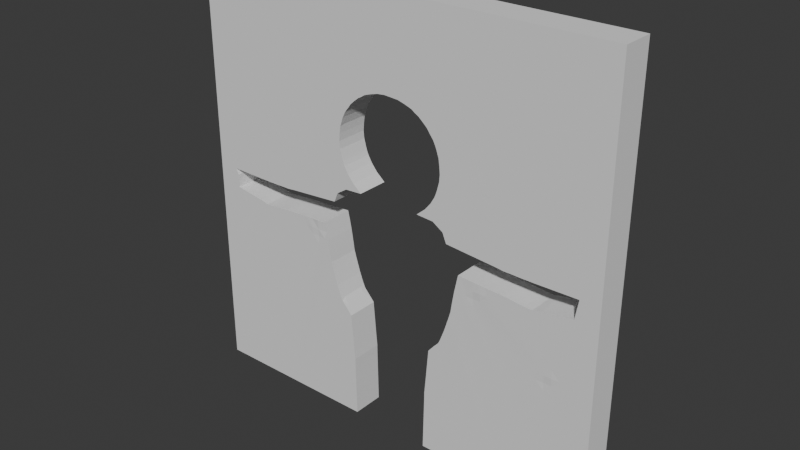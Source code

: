 # Source: Wall1.blend  (saved by Blender 5.0.119; exported with 4.5.12 LTS)
import bpy
from mathutils import Matrix  # noqa: F401  (used for matrix-valued properties, if any)

bpy.ops.wm.read_factory_settings(use_empty=True)
scene = bpy.context.scene
scene.name = 'Scene'

# ---- collections
col_collection = bpy.data.collections.new('Collection'); scene.collection.children.link(col_collection)

# ---- world
world_world = bpy.data.worlds.new('World'); scene.world = world_world
world_world.use_nodes = True; world_world.node_tree.nodes.clear()
_N = world_world.node_tree.nodes; _L = world_world.node_tree.links
n0 = _N.new('ShaderNodeOutputWorld'); n0.name = 'World Output'; n0.location = (200, 100)
n1 = _N.new('ShaderNodeBackground'); n1.name = 'Background'; n1.location = (-200, 100)
n1.inputs[0].default_value = (0.05088, 0.05088, 0.05088, 1.0)
_L.new(n1.outputs[0], n0.inputs[0])
n0.is_active_output = True
world_world.color = (0.05088, 0.05088, 0.05088)
world_world.sun_shadow_jitter_overblur = 0.0

# ---- meshes
me_plane = bpy.data.meshes.new('Plane')
me_plane.from_pydata([(-1.0, -4.012e-05, -0.15), (-1.0, -1.407e-05, -0.04924), (-1.0, 0.0512, -0.15), (-0.8855, -3.22e-05, -0.1104), (-0.9549, 0.06237, -0.15), (-0.9202, 0.04501, -0.1501), (-0.9202, 0.07973, -0.1501), (-0.9549, 0.1318, -0.15), (-0.9202, 0.1145, -0.1501), (-0.9202, 0.1492, -0.1501), (-0.8855, 0.06237, -0.1501), (-0.8855, 0.1145, -0.1501), (-0.8855, 0.1492, -0.1502), (-0.8508, 0.1318, -0.1502), (-1.0, 0.1721, -0.15), (-0.9376, 0.2534, -0.15), (-0.9202, 0.2013, -0.15), (-0.8855, 0.1839, -0.1502), (-0.8855, 0.2186, -0.1501), (-0.8508, 0.1839, -0.1502), (-0.8508, 0.2186, -0.1503), (-0.8855, 0.2707, -0.15), (-0.8508, 0.2534, -0.1502), (-0.8508, 0.2881, -0.1501), (-0.8855, 0.3402, -0.15), (-0.8508, 0.3402, -0.15), (-0.6014, -0.0001366, -0.15), (-0.7553, -1.874e-05, -0.05828), (-0.816, 0.1665, -0.1502), (-0.6424, 0.1665, -0.1502), (-0.6077, 0.08841, -0.1501), (-0.573, 0.06237, -0.15), (-0.6077, 0.2186, -0.1502), (-0.573, 0.1318, -0.1501), (-0.7406, 0.2289, -0.1503), (-0.816, 0.2534, -0.1503), (-0.7987, 0.236, -0.1503), (-0.7813, 0.2881, -0.1504), (-0.7466, 0.2881, -0.1503), (-0.816, 0.3228, -0.1502), (-0.816, 0.3575, -0.1501), (-0.7987, 0.3054, -0.1503), (-0.7813, 0.3749, -0.1502), (-0.816, 0.4096, -0.15), (-0.7813, 0.427, -0.1501), (-0.7466, 0.3228, -0.1504), (-0.7466, 0.3575, -0.1504), (-0.7119, 0.3575, -0.1504), (-0.7119, 0.3923, -0.1505), (-0.7292, 0.4096, -0.1504), (-0.6945, 0.3163, -0.1504), (-0.6424, 0.3271, -0.1504), (-0.573, 0.2099, -0.1502), (-0.6771, 0.3923, -0.1505), (-0.6771, 0.427, -0.1505), (-0.6313, 0.4172, -0.1504), (-1.0, 0.9453, -0.15), (-0.9083, 1.022, -0.15), (-0.8927, 0.9945, -0.15), (-0.8334, 0.4443, -0.15), (-0.7813, 0.4617, -0.15), (-0.79, 0.5442, -0.15), (-0.7379, 0.453, -0.1503), (-0.7466, 0.4964, -0.1501), (-0.7639, 0.5138, -0.15), (-0.7466, 0.5832, -0.15), (-0.7639, 0.6266, -0.15), (-0.8927, 0.932, -0.15), (-0.7119, 0.6266, -0.15), (-0.7292, 0.7048, -0.15), (-0.6771, 0.4617, -0.1506), (-0.6771, 0.4964, -0.1505), (-0.6424, 0.4617, -0.1505), (-0.6424, 0.4964, -0.1506), (-0.6945, 0.5138, -0.1503), (-0.6424, 0.5312, -0.1505), (-0.6424, 0.5659, -0.1504), (-0.6077, 0.4964, -0.1505), (-0.6077, 0.5312, -0.1506), (-0.6077, 0.5659, -0.1506), (-0.5718, 0.5277, -0.1505), (-0.573, 0.5659, -0.1505), (-0.6945, 0.5832, -0.1501), (-0.6411, 0.6175, -0.1502), (-0.6771, 0.67, -0.15), (-0.6771, 0.7221, -0.15), (-0.6598, 0.6614, -0.1501), (-0.6077, 0.6006, -0.1506), (-0.6077, 0.6353, -0.1503), (-0.573, 0.6006, -0.1506), (-0.573, 0.6353, -0.1507), (-0.6077, 0.67, -0.1502), (-0.6077, 0.7221, -0.1502), (-0.573, 0.67, -0.1504), (-0.5696, 0.7206, -0.1502), (-0.6728, 0.8176, -0.15), (-0.7466, 0.9084, -0.1216), (-0.7118, 0.901, -0.15), (-0.7456, 0.9082, -0.15), (-0.7119, 0.901, -1.312e-06), (-0.6424, 0.7916, -0.15), (-0.625, 0.7569, -0.1501), (-0.573, 0.7916, -0.1502), (-0.6077, 0.8263, -0.15), (-0.5735, 0.9128, -0.15), (-0.6772, 0.9027, -0.15), (-0.6422, 0.9062, -0.15), (-0.6424, 0.9061, -0.07564), (-0.6053, 0.9099, -0.15), (-0.6077, 0.9096, -0.07564), (-0.573, 0.9128, -0.06131), (-0.1925, -0.0001374, -0.15), (-0.5382, 0.06237, -0.15), (-0.5035, 0.1231, -0.15), (-0.5382, 0.1145, -0.15), (-0.5382, 0.1665, -0.15), (-0.5382, 0.2186, -0.1501), (-0.5035, 0.1839, -0.15), (-0.5035, 0.2186, -0.15), (-0.5382, 0.2534, -0.1502), (-0.5382, 0.3271, -0.1502), (-0.5035, 0.2534, -0.15), (-0.5035, 0.2881, -0.1501), (-0.4688, 0.2013, -0.15), (-0.4688, 0.2534, -0.15), (-0.4688, 0.2881, -0.15), (-0.4341, 0.2968, -0.15), (-0.5035, 0.3402, -0.1502), (-0.5035, 0.3923, -0.1503), (-0.5035, 0.4574, -0.1503), (-0.4688, 0.3402, -0.15), (-0.4341, 0.3575, -0.15), (-0.4688, 0.3923, -0.1501), (-0.4688, 0.427, -0.1502), (-0.4341, 0.3923, -0.15), (-0.4341, 0.427, -0.15), (-0.3993, 0.4009, -0.15), (-0.197, 0.2191, -0.15), (-0.1927, -1.766e-06, -1.27e-06), (-0.1976, 0.2535, -0.15), (-0.1978, 0.288, -0.15), (-0.207, 0.3903, -0.15), (-0.217, 0.5096, -1.311e-06), (-0.2013, 0.3247, -0.15), (-0.2013, 0.324, -0.08871), (-0.5382, 0.5659, -0.1505), (-0.4688, 0.4791, -0.1503), (-0.4341, 0.4617, -0.15), (-0.4341, 0.4964, -0.1501), (-0.4688, 0.5572, -0.1504), (-0.4341, 0.5485, -0.1503), (-0.5382, 0.6006, -0.1504), (-0.5382, 0.6353, -0.1506), (-0.5035, 0.6353, -0.1505), (-0.5382, 0.67, -0.1507), (-0.5382, 0.7048, -0.1507), (-0.5035, 0.67, -0.1505), (-0.5035, 0.7048, -0.1507), (-0.4861, 0.618, -0.1505), (-0.4341, 0.618, -0.1504), (-0.4688, 0.67, -0.1505), (-0.4688, 0.7048, -0.1505), (-0.4341, 0.67, -0.1504), (-0.4341, 0.7048, -0.1505), (-0.3993, 0.4617, -0.15), (-0.3993, 0.4964, -0.15), (-0.3646, 0.4791, -0.15), (-0.3993, 0.5312, -0.15), (-0.3993, 0.5659, -0.1501), (-0.3646, 0.5312, -0.15), (-0.3646, 0.5659, -0.15), (-0.3299, 0.5746, -0.15), (-0.3993, 0.6006, -0.1502), (-0.3993, 0.6353, -0.1503), (-0.3646, 0.6006, -0.15), (-0.3646, 0.6353, -0.15), (-0.3993, 0.67, -0.1504), (-0.3993, 0.7048, -0.1504), (-0.3646, 0.67, -0.1501), (-0.3646, 0.7048, -0.1502), (-0.3299, 0.6353, -0.15), (-0.2823, 0.6028, -0.15), (-0.2954, 0.6379, -0.15), (-0.2828, 0.6043, -0.1104), (-0.2945, 0.635, -0.1191), (-0.3299, 0.67, -0.15), (-0.3166, 0.7063, -0.1499), (-0.3053, 0.6694, -0.15), (-0.317, 0.7075, -0.01195), (-0.5382, 0.7395, -0.1503), (-0.5382, 0.7742, -0.1502), (-0.5035, 0.7395, -0.1507), (-0.5035, 0.7742, -0.1504), (-0.5382, 0.8263, -0.1501), (-0.5035, 0.8089, -0.1502), (-0.5035, 0.8437, -0.1501), (-0.4688, 0.7395, -0.1507), (-0.4688, 0.7742, -0.1508), (-0.4341, 0.7395, -0.1505), (-0.4341, 0.7742, -0.1507), (-0.4688, 0.8089, -0.1505), (-0.4688, 0.8437, -0.1503), (-0.4341, 0.8089, -0.1508), (-0.4341, 0.8437, -0.1507), (-0.5401, 0.9144, -0.15), (-0.4941, 0.917, -0.15), (-0.5382, 0.9145, -0.09301), (-0.5035, 0.9165, -0.1277), (-0.5035, 0.9164, -0.09301), (-0.4688, 0.8784, -0.1501), (-0.4694, 0.9184, -0.15), (-0.434, 0.8784, -0.1494), (-0.4347, 0.9203, -0.1502), (-0.4514, 0.9193, -0.1277), (-0.4688, 0.9181, -0.07564), (-0.4341, 0.92, -0.07564), (-0.3993, 0.7395, -0.1505), (-0.3993, 0.7742, -0.1505), (-0.3646, 0.7395, -0.1503), (-0.3646, 0.7742, -0.1504), (-0.3993, 0.8089, -0.1505), (-0.3994, 0.8437, -0.1518), (-0.3646, 0.8089, -0.1505), (-0.3646, 0.8437, -0.1505), (-0.3267, 0.7417, -0.15), (-0.3316, 0.7755, -0.1502), (-0.3262, 0.7392, -0.1266), (-0.3315, 0.7742, -0.1277), (-0.3316, 0.7743, -0.01689), (-0.337, 0.809, -0.1503), (-0.3429, 0.8441, -0.1504), (-0.3429, 0.8438, -0.0616), (-0.3993, 0.8784, -0.1509), (-0.4001, 0.9221, -0.1505), (-0.3501, 0.8782, -0.1508), (-0.3606, 0.9243, -0.151), (-0.3993, 0.922, -0.1104), (-0.3504, 0.88, -0.1277), (-0.3503, 0.8799, -0.09301), (-0.3604, 0.9242, -0.1277), (-0.3597, 0.924, -0.09296), (-0.3471, 0.8636, -0.1505), (-0.347, 0.8628, -0.06388), (-0.2276, 0.5223, -0.15), (-0.217, 0.5096, -0.15), (-0.2673, 0.5674, -0.15), (-0.255, 0.5555, -0.1277), (-0.2727, 0.577, -0.1277), (-0.2727, 0.577, -0.03223), (-0.2773, 0.5894, -0.15), (-1.0, -1.766e-06, -1.192e-06), (-1.0, 0.08122, -1.655e-05), (-0.9292, -1.777e-06, -1.294e-06), (-0.9376, 0.04501, -4.685e-05), (-0.9549, 0.07973, -3.469e-05), (-0.9202, 0.07973, -0.0001224), (-0.9549, 0.1318, 2.08e-05), (-0.9202, 0.1145, -0.0001336), (-0.9202, 0.1492, -7.284e-05), (-0.8594, 0.1231, -0.0001437), (-0.8855, 0.1145, -0.0001336), (-0.8855, 0.1492, -0.0001863), (-1.0, 0.1788, -1.317e-06), (-0.9549, 0.1839, -1.311e-06), (-0.9376, 0.2447, -1.311e-06), (-0.9202, 0.2013, 1.526e-05), (-0.8855, 0.1839, -0.0001647), (-0.8855, 0.2186, -5.496e-05), (-0.8508, 0.1839, -0.0002391), (-0.8508, 0.2186, -0.0002465), (-0.8855, 0.2707, 9.656e-06), (-0.8508, 0.2534, -0.0001961), (-0.8508, 0.2881, -6.604e-05), (-0.8681, 0.3749, -1.311e-06), (-0.8508, 0.3402, 4.053e-06), (-0.7574, 0.2555, -0.0002969), (-0.5848, -2.605e-06, -4.253e-06), (-0.5903, 0.05369, -5.049e-05), (-0.573, 0.07973, -4.768e-05), (-0.6077, 0.1318, -0.0001539), (-0.573, 0.1145, -0.0001097), (-0.573, 0.1492, -0.0002054), (-0.7987, 0.236, -0.0002743), (-0.816, 0.2534, -0.000303), (-0.7987, 0.3054, -0.0003126), (-0.7813, 0.2881, -0.0003558), (-0.6326, 0.3889, -0.0004514), (-0.816, 0.3228, -0.000178), (-0.816, 0.3575, -7.725e-05), (-0.7813, 0.3749, -0.0002306), (-0.816, 0.4096, -1.55e-06), (-0.7813, 0.427, -8.833e-05), (-0.7466, 0.3228, -0.0004085), (-0.7466, 0.3575, -0.0004245), (-0.6858, 0.3662, -0.000425), (-0.7119, 0.3575, -0.000415), (-0.7292, 0.4096, -0.0004216), (-0.7379, 0.453, -0.0002664), (-0.7119, 0.3923, -0.0004723), (-0.573, 0.1839, -0.0002143), (-0.573, 0.2186, -0.0002545), (-0.573, 0.2534, -0.0002947), (-0.573, 0.2881, -0.0003349), (-0.6771, 0.427, -0.0005252), (-0.8927, 0.932, -1.311e-06), (-0.9083, 1.022, -1.311e-06), (-0.8927, 0.9945, -1.311e-06), (-0.816, 0.4877, -1.311e-06), (-0.7813, 0.4617, -1.991e-05), (-0.7639, 0.5138, 7.57e-06), (-0.7813, 0.5572, 5.722e-06), (-0.7466, 0.4964, -8.273e-05), (-0.6945, 0.5138, -0.0002809), (-0.7466, 0.6093, 2.98e-06), (-0.6945, 0.5485, -0.0001585), (-0.7032, 0.5919, -5.737e-05), (-0.7119, 0.6527, 4.53e-06), (-0.7075, 0.7395, -1.311e-06), (-0.6771, 0.4617, -0.0005369), (-0.6771, 0.4964, -0.0004604), (-0.6424, 0.4617, -0.0005357), (-0.6424, 0.4964, -0.0005794), (-0.6424, 0.5312, -0.0005151), (-0.6424, 0.5659, -0.0003468), (-0.6077, 0.4964, -0.0005759), (-0.5059, 0.5317, -0.0006165), (-0.6077, 0.5312, -0.0006671), (-0.6077, 0.5659, -0.0006183), (-0.5556, 0.5485, -0.0006366), (-0.573, 0.5659, -0.0006566), (-0.6598, 0.6353, -0.0001204), (-0.6424, 0.6006, -0.0002342), (-0.6771, 0.67, -3.386e-05), (-0.6771, 0.7221, 1.669e-06), (-0.6164, 0.7265, -0.0001299), (-0.6077, 0.6006, -0.0004919), (-0.6077, 0.6353, -0.0002688), (-0.573, 0.6006, -0.0007159), (-0.573, 0.6353, -0.0006247), (-0.6077, 0.67, -0.0001798), (-0.573, 0.67, -0.0003757), (-0.573, 0.7048, -0.0002419), (-0.7459, 0.9083, -1.325e-06), (-0.6424, 0.7569, -2.342e-05), (-0.624, 0.9079, 3.235e-06), (-0.573, 0.7395, -0.0001917), (-0.573, 0.7916, -0.0001546), (-0.6077, 0.8263, -2.813e-05), (-0.6772, 0.9027, -1.313e-06), (-0.609, 0.9094, 2.299e-05), (-0.5745, 0.9126, -1.887e-05), (-0.5551, -1.76e-06, -7.002e-06), (-0.5382, 0.07973, -1.311e-06), (-0.1971, 0.2188, -1.332e-06), (-0.5382, 0.1145, 5.317e-05), (-0.5382, 0.1492, -2.265e-05), (-0.5035, 0.1145, -1.311e-06), (-0.5035, 0.1492, -1.311e-06), (-0.5382, 0.1839, -0.000108), (-0.5382, 0.2186, -0.0001712), (-0.5035, 0.1839, -1.311e-06), (-0.5035, 0.2186, 5.209e-05), (-0.5382, 0.2534, -0.0003405), (-0.5382, 0.2881, -0.0004312), (-0.5035, 0.2534, 0.000106), (-0.5035, 0.2881, -6.092e-05), (-0.4688, 0.2013, -1.311e-06), (-0.4688, 0.2534, -1.311e-06), (-0.4688, 0.2881, -1.311e-06), (-0.4341, 0.3315, -1.311e-06), (-0.5382, 0.3228, -0.0003755), (-0.5382, 0.3575, -0.0004157), (-0.5035, 0.3228, -0.0002325), (-0.5035, 0.3575, -0.0003619), (-0.5382, 0.3923, -0.000456), (-0.5382, 0.427, -0.000496), (-0.5035, 0.3923, -0.0005018), (-0.5035, 0.427, -0.0005991), (-0.4688, 0.3228, 5.102e-05), (-0.4688, 0.3575, 3.827e-05), (-0.4688, 0.3923, 2.515e-05), (-0.4688, 0.427, -0.0001935), (-0.4341, 0.3923, -1.311e-06), (-0.4341, 0.427, 5.007e-05), (-0.3993, 0.4357, -1.311e-06), (-0.1977, 0.2531, -1.305e-06), (-0.198, 0.2882, -1.357e-06), (-0.2013, 0.3227, -1.339e-06), (-0.2069, 0.3891, -1.36e-06), (-0.5035, 0.4617, -0.0005363), (-0.4691, 0.4986, -0.0005665), (-0.5035, 0.5832, -0.0006769), (-0.4688, 0.4617, -0.0004244), (-0.4341, 0.4617, 3.636e-05), (-0.4341, 0.4964, 3.97e-05), (-0.4688, 0.5311, -0.0007317), (-0.4688, 0.5659, -0.0007672), (-0.4341, 0.5312, -6.342e-05), (-0.4341, 0.5659, -0.0003933), (-0.5382, 0.6006, -0.000697), (-0.5382, 0.6353, -0.0007806), (-0.5035, 0.6353, -0.0007373), (-0.5382, 0.67, -0.0007384), (-0.5382, 0.7048, -0.000505), (-0.5035, 0.67, -0.0008454), (-0.5035, 0.7048, -0.0008408), (-0.4688, 0.6006, -0.0006971), (-0.468, 0.6682, -0.0007818), (-0.4341, 0.6006, -0.0005718), (-0.4341, 0.6353, -0.0007091), (-0.4688, 0.7048, -0.0008178), (-0.4341, 0.67, -0.0009067), (-0.4341, 0.7048, -0.0009352), (-0.3993, 0.4964, -1.311e-06), (-0.3646, 0.5398, -1.311e-06), (-0.3993, 0.5312, 4.9e-05), (-0.3993, 0.5659, 3.421e-05), (-0.3993, 0.6006, -3.088e-05), (-0.3993, 0.6353, -8.833e-05), (-0.3646, 0.6006, -1.311e-06), (-0.3646, 0.6353, 4.792e-05), (-0.3993, 0.67, -0.0002712), (-0.3993, 0.7048, -0.0005479), (-0.3646, 0.67, 3.219e-05), (-0.3646, 0.7048, -3.302e-05), (-0.2826, 0.6036, -1.317e-06), (-0.2946, 0.6352, -0.02356), (-0.2955, 0.6379, -2.752e-06), (-0.3057, 0.6701, -1.376e-06), (-0.3299, 0.67, -1.311e-06), (-0.3165, 0.7059, -1.431e-06), (-0.5382, 0.7395, -0.0002834), (-0.5382, 0.7742, -0.0001683), (-0.5035, 0.7395, -0.0006663), (-0.5035, 0.7742, -0.000375), (-0.5382, 0.8263, -9.686e-05), (-0.5035, 0.8089, -0.0001974), (-0.5035, 0.8437, -9.62e-05), (-0.4688, 0.7395, -0.0008941), (-0.4688, 0.7742, -0.0007585), (-0.4341, 0.7395, -0.0008583), (-0.4341, 0.7742, -0.0009589), (-0.4688, 0.8089, -0.0004482), (-0.4688, 0.8437, -0.0002718), (-0.4341, 0.8089, -0.0008467), (-0.4341, 0.8437, -0.0005375), (-0.5382, 0.9145, -0.05828), (-0.5382, 0.9143, -0.02356), (-0.5035, 0.9162, -0.05828), (-0.5395, 0.9141, -2.346e-06), (-0.4961, 0.9164, 6.151e-06), (-0.4688, 0.9179, -0.02356), (-0.4341, 0.9197, -0.02356), (-0.4688, 0.8784, -0.0001295), (-0.4693, 0.9178, -1.192e-05), (-0.434, 0.8784, 0.0007625), (-0.4347, 0.9195, -0.0001836), (-0.3993, 0.7395, -0.0007195), (-0.3993, 0.7742, -0.0008702), (-0.3646, 0.7569, -0.0002148), (-0.3993, 0.8089, -0.001082), (-0.3994, 0.8437, -0.002105), (-0.3646, 0.8089, -0.0004327), (-0.3646, 0.8437, -0.0007026), (-0.3263, 0.7392, -0.02356), (-0.3269, 0.7417, 0.0001076), (-0.3318, 0.7755, 3.576e-05), (-0.3373, 0.8098, -0.0001539), (-0.3431, 0.8441, -0.0003468), (-0.3951, 0.9218, -0.02892), (-0.3504, 0.8797, -0.02356), (-0.3592, 0.9238, -0.0582), (-0.3592, 0.9236, -0.02347), (-0.3993, 0.8784, -0.0007145), (-0.3997, 0.9212, 0.002191), (-0.3503, 0.8778, -0.002986), (-0.3592, 0.9234, -0.0004981), (-0.347, 0.8623, -0.01594), (-0.3469, 0.862, -0.0004563), (-0.2459, 0.5445, -0.01571), (-0.2727, 0.577, -0.02356), (-0.2453, 0.5438, -1.311e-06), (-0.2673, 0.5674, -1.311e-06), (-0.2761, 0.586, -1.311e-06), (-1.0, 2.0, -0.15), (-0.712, 1.019, -0.15), (-0.6771, 1.019, -0.15), (-0.6424, 1.019, -0.15), (-0.5381, 1.024, -0.15), (-0.6077, 1.02, -0.15), (-0.5728, 1.02, -0.15), (-0.2976, 1.043, -0.15), (-0.2976, 1.043, -1.311e-06), (-0.2789, 1.088, -0.15), (-0.2607, 1.329, -0.15), (-0.1484, 1.125, -0.15), (-0.2293, 1.12, -0.15), (-0.2178, 1.195, -0.15), (-0.218, 1.195, -0.1213), (-0.248, 1.26, -0.15), (-0.2364, 1.227, -0.15), (-0.2428, 1.243, -0.15), (-0.248, 1.261, -1.385e-06), (-0.2357, 1.225, -0.1222), (-0.2429, 1.244, -1.315e-06), (-0.1884, 1.159, -0.15), (-0.2041, 1.178, -0.15), (-0.1692, 1.143, -0.15), (-0.2043, 1.178, -1.315e-06), (-0.2579, 1.297, -0.15), (-0.2575, 1.295, -0.127), (-0.2606, 1.33, -0.1277), (-0.2606, 1.33, -0.01571), (-0.2579, 1.364, -0.15), (-0.2533, 1.397, -0.15), (-0.2578, 1.365, -0.1277), (-0.2578, 1.364, -0.01472), (-0.2528, 1.4, -0.1277), (-0.2426, 1.428, -0.15), (-0.2371, 1.442, -0.15), (-0.2255, 1.465, -0.15), (-0.2446, 1.422, -0.1277), (-0.2446, 1.422, -0.07564), (-0.2383, 1.439, -0.1277), (-0.2383, 1.439, -0.07564), (-0.222, 1.47, -0.1271), (-0.2078, 1.488, -0.15), (-0.2089, 1.487, -0.1257), (-0.1946, 1.506, -0.15), (-0.1772, 1.522, -0.15), (-0.1533, 1.542, -0.15), (-0.1949, 1.506, -0.1277), (-0.1949, 1.506, -0.02176), (-0.1706, 1.527, -0.1362), (-0.1574, 1.539, -0.1277), (-0.1574, 1.539, -0.07564), (-0.1367, 1.551, -0.15), (-0.1341, 1.553, -0.1277), (-0.1342, 1.553, -0.01821), (-1.0, 2.0, -1.311e-06), (-0.1192, 1.563, -0.15), (-0.08456, 1.575, -0.15), (-0.1173, 1.563, -0.1276), (-0.08673, 1.574, -0.1287), (-0.05168, 1.584, -0.15), (-0.01737, 1.588, -0.15), (-0.05242, 1.584, -0.1247), (1.0, 2.0, -0.15), (-0.7122, 1.019, -1.311e-06), (-0.6771, 1.019, -1.311e-06), (-0.6423, 1.019, -1.311e-06), (-0.6077, 1.02, -1.311e-06), (-0.5727, 1.02, -1.314e-06), (-0.5378, 1.024, -1.311e-06), (-0.2789, 1.088, -1.311e-06), (-0.2606, 1.33, -1.311e-06), (-0.2293, 1.12, -1.311e-06), (-0.1484, 1.125, -1.311e-06), (-0.218, 1.195, -0.02356), (-0.2178, 1.195, -1.311e-06), (-0.2357, 1.225, -0.02356), (-0.2364, 1.227, -1.311e-06), (-0.1884, 1.159, -1.314e-06), (-0.1693, 1.143, -1.312e-06), (-0.2575, 1.295, -0.02356), (-0.2579, 1.297, -1.311e-06), (-0.2528, 1.4, -0.02356), (-0.2579, 1.364, -1.311e-06), (-0.2533, 1.397, -1.311e-06), (-0.2446, 1.422, -0.02356), (-0.2383, 1.439, -0.02356), (-0.222, 1.47, -0.02356), (-0.2426, 1.428, -1.311e-06), (-0.2371, 1.442, -1.311e-06), (-0.2255, 1.465, -1.311e-06), (-0.2089, 1.487, -0.02356), (-0.2078, 1.488, -1.311e-06), (-0.1759, 1.523, -0.02356), (-0.1574, 1.539, -0.02356), (-0.1946, 1.506, -1.311e-06), (-0.1772, 1.522, -1.311e-06), (-0.1533, 1.542, -1.311e-06), (-0.135, 1.552, -1.311e-06), (-0.1173, 1.563, -0.02356), (-0.08681, 1.574, -0.02356), (-0.1192, 1.563, -1.311e-06), (-0.08456, 1.575, -1.311e-06), (-0.05244, 1.584, -0.02356), (-0.01738, 1.588, -1.314e-06), (-0.05168, 1.584, -1.311e-06), (0.1925, -0.0001353, -0.15), (0.197, 0.2186, -0.15), (0.1971, 0.2187, -1.277e-06), (0.1976, 0.2534, -0.15), (0.1978, 0.2882, -0.15), (0.198, 0.2882, -1.341e-06), (0.2012, 0.3233, -0.15), (0.2013, 0.3229, -1.327e-06), (0.2168, 0.5094, -0.15), (0.4574, -0.0001353, -0.15), (0.5295, 0.07105, -0.15), (0.5035, 0.1145, -0.15), (0.4775, 0.1926, -0.15), (0.5382, 0.1145, -0.15), (0.5382, 0.1665, -0.15), (0.3907, 0.4096, -0.15), (0.4341, 0.2968, -0.15), (0.4688, 0.2534, -0.15), (0.4688, 0.2881, -0.15), (0.5035, 0.1839, -0.15), (0.5035, 0.2186, -0.15), (0.5382, 0.2186, -0.1501), (0.5035, 0.2534, -0.15), (0.5035, 0.2881, -0.1501), (0.5382, 0.2534, -0.1502), (0.5382, 0.3271, -0.1502), (0.4341, 0.3575, -0.15), (0.4688, 0.3402, -0.15), (0.4341, 0.3923, -0.15), (0.4341, 0.427, -0.15), (0.4688, 0.3923, -0.1501), (0.4688, 0.427, -0.1502), (0.5035, 0.3402, -0.1502), (0.5035, 0.3923, -0.1503), (0.5035, 0.453, -0.1503), (0.2276, 0.5225, -0.15), (0.2672, 0.5675, -0.15), (0.217, 0.5096, -1.354e-06), (0.2461, 0.5448, -0.1277), (0.2726, 0.5768, -0.1278), (0.2727, 0.5769, -0.03228), (0.2773, 0.5896, -0.15), (0.3299, 0.5832, -0.15), (0.3472, 0.5138, -0.15), (0.3993, 0.4617, -0.15), (0.3993, 0.4964, -0.15), (0.3646, 0.5312, -0.15), (0.3646, 0.5659, -0.15), (0.3993, 0.5312, -0.15), (0.3993, 0.5659, -0.1501), (0.2825, 0.6038, -0.15), (0.2954, 0.638, -0.15), (0.3299, 0.6353, -0.15), (0.2828, 0.6043, -1.278e-06), (0.2945, 0.6351, -0.123), (0.3058, 0.671, -0.15), (0.3165, 0.7063, -0.1499), (0.3299, 0.67, -0.15), (0.3055, 0.6701, -0.1292), (0.317, 0.7075, -0.01178), (0.3646, 0.6006, -0.15), (0.3646, 0.6353, -0.15), (0.3993, 0.6006, -0.1502), (0.3993, 0.6353, -0.1503), (0.3646, 0.67, -0.1501), (0.3646, 0.7048, -0.1502), (0.3993, 0.67, -0.1504), (0.3958, 0.7452, -0.1505), (0.4341, 0.4617, -0.15), (0.4341, 0.4964, -0.1501), (0.4688, 0.4791, -0.1503), (0.4341, 0.5485, -0.1503), (0.4688, 0.5572, -0.1504), (0.5382, 0.5659, -0.1505), (0.4341, 0.618, -0.1504), (0.4688, 0.6353, -0.1504), (0.4341, 0.67, -0.1504), (0.4341, 0.7048, -0.1505), (0.4688, 0.67, -0.1505), (0.4688, 0.7048, -0.1505), (0.5035, 0.6006, -0.1505), (0.5035, 0.6353, -0.1505), (0.5382, 0.6006, -0.1504), (0.5382, 0.6353, -0.1506), (0.5035, 0.6701, -0.1516), (0.5035, 0.7048, -0.1509), (0.5382, 0.67, -0.1504), (0.5382, 0.7047, -0.1495), (0.3267, 0.7417, -0.15), (0.3316, 0.7755, -0.1502), (0.3262, 0.7392, -0.1266), (0.3315, 0.7742, -0.1277), (0.3316, 0.7743, -0.01691), (0.337, 0.809, -0.1503), (0.3429, 0.8437, -0.1504), (0.3646, 0.7395, -0.1503), (0.3646, 0.7742, -0.1504), (0.3993, 0.7742, -0.1504), (0.3655, 0.8465, -0.1505), (0.3993, 0.8089, -0.1505), (0.3993, 0.8437, -0.1507), (0.3468, 0.8623, -0.1505), (0.3471, 0.863, -0.05226), (0.35, 0.8781, -0.1506), (0.3594, 0.9236, -0.1505), (0.3993, 0.8784, -0.1507), (0.423, 0.9204, -0.1502), (0.3513, 0.8839, -0.04959), (0.4341, 0.7395, -0.1504), (0.4341, 0.7742, -0.1506), (0.4688, 0.7395, -0.1506), (0.4688, 0.7742, -0.1506), (0.4341, 0.8089, -0.1507), (0.4341, 0.8437, -0.1506), (0.4688, 0.8089, -0.1504), (0.4703, 0.8514, -0.1502), (0.5035, 0.7395, -0.1506), (0.5363, 0.7516, -0.1502), (0.5382, 0.7916, -0.1501), (0.5035, 0.8263, -0.1502), (0.5382, 0.861, -0.15), (0.4653, 0.9182, -0.15), (0.4578, 0.9184, -1.293e-06), (0.4915, 0.9168, -0.15), (0.5382, 0.9144, -0.15), (0.7086, -6.138e-05, -0.06696), (0.5947, -0.0001357, -0.15), (0.573, 0.09709, -0.15), (0.6077, 0.1275, -0.1501), (0.573, 0.1492, -0.1501), (0.6424, 0.1752, -0.1502), (0.6545, -0.0001184, -0.15), (0.777, -6.989e-05, -0.07564), (0.79, -7.857e-05, -0.15), (0.7943, 0.2186, -0.1503), (0.5806, 0.2198, -0.1502), (0.6424, 0.3271, -0.1504), (0.6109, 0.4183, -0.1504), (0.6771, 0.3662, -0.1504), (0.6771, 0.427, -0.1505), (0.7119, 0.3315, -0.1504), (0.7466, 0.3054, -0.1504), (0.7813, 0.3054, -0.1504), (0.7205, 0.4009, -0.1505), (0.7922, 0.427, -0.1503), (0.9267, -3.813e-05, -0.15), (0.8638, 0.1101, -0.1501), (0.8855, 0.1665, -0.1502), (0.9028, 0.09709, -0.1501), (0.9376, 0.09709, -0.1501), (0.9376, 0.1579, -0.1501), (1.0, -1.659e-05, -0.15), (1.0, 0.07973, -0.15), (1.0, 0.345, -0.08867), (1.0, 0.2759, -0.15), (0.8508, 0.2013, -0.1502), (0.8529, 0.2599, -0.1502), (0.9018, 0.3847, -0.1501), (0.9549, 0.3966, -0.15), (1.0, 0.3627, -0.15), (0.5295, 0.5398, -0.1504), (0.6077, 0.4964, -0.1505), (0.573, 0.5312, -0.1505), (0.573, 0.5659, -0.1504), (0.6077, 0.5312, -0.1505), (0.6077, 0.5659, -0.1506), (0.6424, 0.4617, -0.1505), (0.6424, 0.4964, -0.1505), (0.6771, 0.4617, -0.1505), (0.6902, 0.5051, -0.1504), (0.6424, 0.5312, -0.1505), (0.6424, 0.5659, -0.1504), (0.573, 0.6006, -0.1506), (0.573, 0.6353, -0.1506), (0.6077, 0.6006, -0.1505), (0.6077, 0.6353, -0.1503), (0.573, 0.67, -0.1503), (0.573, 0.7048, -0.1502), (0.6077, 0.67, -0.1502), (0.6424, 0.6006, -0.1503), (0.625, 0.6874, -0.1502), (0.7379, 0.4617, -0.1504), (0.727, 0.5529, -0.1503), (0.8117, 0.4964, -0.1503), (0.8315, 0.5613, -0.1501), (0.6728, 0.7091, -0.1501), (0.6554, 0.7612, -0.15), (0.7726, 0.644, -0.15), (0.7813, 0.6874, -0.15), (0.573, 0.7569, -0.1501), (0.5903, 0.7916, -0.15), (0.5732, 0.9129, -0.15), (0.6078, 0.9098, -0.15), (0.6774, 0.9029, -0.15), (0.6945, 0.7699, -0.15), (0.7118, 0.9012, -0.15), (0.7456, 0.9084, -0.15), (0.7119, 0.9012, -0.1267), (0.7466, 0.9085, -0.128), (0.8594, 0.5919, -0.15), (0.9202, 0.4964, -0.1501), (0.9376, 0.5138, -0.15), (0.8768, 0.618, -0.15), (1.0, 0.7028, -0.15), (1.0, 0.4958, -0.15), (1.0, 0.9276, -0.15), (0.9006, 0.9762, -0.15), (0.893, 0.9322, -0.15), (0.1927, -1.779e-06, -1.29e-06), (0.1977, 0.2534, -1.382e-06), (0.5933, -1.77e-06, -1.735e-06), (0.5035, 0.1231, -1.311e-06), (0.5556, 0.06237, -4.947e-06), (0.5382, 0.1145, 2.623e-05), (0.5382, 0.1665, -3.368e-05), (0.3993, 0.4009, -1.311e-06), (0.4688, 0.2013, -1.311e-06), (0.4341, 0.2968, -1.311e-06), (0.4688, 0.2534, -1.311e-06), (0.4688, 0.2881, 3.564e-05), (0.5035, 0.1839, -1.311e-06), (0.5035, 0.2186, 1.991e-05), (0.5382, 0.2186, -0.0001093), (0.5035, 0.2534, -3.481e-05), (0.5035, 0.2881, -0.0001056), (0.5382, 0.2534, -0.0001906), (0.5382, 0.3054, -0.0002203), (0.4341, 0.3575, -1.311e-06), (0.4688, 0.3402, 5.424e-06), (0.4341, 0.3923, 2.921e-05), (0.4341, 0.427, 1.466e-05), (0.4688, 0.3923, -0.0001161), (0.4688, 0.427, -0.000232), (0.5035, 0.3402, -0.000221), (0.5035, 0.3923, -0.0002867), (0.5209, 0.414, -0.000302), (0.6134, 0.4229, -0.0004202), (0.2459, 0.5445, -0.01571), (0.2727, 0.5769, -0.02358), (0.2453, 0.5438, -1.334e-06), (0.2673, 0.5674, -1.55e-06), (0.2761, 0.586, -1.431e-06), (0.3299, 0.5746, -1.311e-06), (0.3646, 0.4791, -1.311e-06), (0.3993, 0.4617, -1.311e-06), (0.3993, 0.4964, 2.253e-05), (0.3646, 0.5312, -1.311e-06), (0.3646, 0.5659, 3.827e-05), (0.3993, 0.5312, 1.55e-06), (0.3993, 0.5659, -6.39e-05), (0.2946, 0.6352, -0.02356), (0.2955, 0.6379, -1.192e-06), (0.3299, 0.6353, -1.311e-06), (0.3057, 0.6704, -1.058e-05), (0.3165, 0.7057, 8.351e-05), (0.3299, 0.67, 3.195e-05), (0.3646, 0.6006, 3.338e-05), (0.3646, 0.6353, -1.144e-05), (0.3993, 0.6006, -0.0001742), (0.3993, 0.6353, -0.0002894), (0.3646, 0.67, -8.357e-05), (0.3646, 0.7048, -0.0002004), (0.3993, 0.67, -0.0003762), (0.3993, 0.7048, -0.0004375), (0.4341, 0.4617, -2.992e-05), (0.4341, 0.4964, -0.0001435), (0.4688, 0.4791, -0.0003147), (0.4341, 0.5485, -0.0003042), (0.4688, 0.5572, -0.0003753), (0.5209, 0.5485, -0.0004289), (0.5382, 0.5659, -0.0004659), (0.4341, 0.618, -0.000414), (0.4514, 0.6527, -0.0004447), (0.4341, 0.7048, -0.0004734), (0.4688, 0.67, -0.0004817), (0.4688, 0.7048, -0.0004717), (0.5035, 0.6006, -0.0004574), (0.5035, 0.6353, -0.0004901), (0.5382, 0.6006, -0.0004199), (0.5382, 0.6353, -0.0005875), (0.5035, 0.67, -0.0006005), (0.5382, 0.67, -0.0007161), (0.5382, 0.7048, -0.0007609), (0.3263, 0.7392, -0.02356), (0.3269, 0.7417, -3.231e-05), (0.3318, 0.7755, -0.0001535), (0.3431, 0.844, -0.0003831), (0.3373, 0.8097, -0.0002801), (0.3646, 0.7395, -0.0002899), (0.3646, 0.7742, -0.0003986), (0.3993, 0.7395, -0.0004985), (0.3993, 0.7742, -0.0004472), (0.3646, 0.8089, -0.0004789), (0.3646, 0.8437, -0.0005139), (0.3993, 0.8089, -0.0005167), (0.3993, 0.8437, -0.0008078), (0.3469, 0.8619, -0.0004818), (0.3594, 0.9235, -0.05826), (0.3592, 0.9235, -0.02355), (0.4336, 0.9196, -7.966e-06), (0.3501, 0.8779, -0.0007349), (0.3592, 0.9234, -0.001065), (0.3993, 0.8784, -0.0007894), (0.4341, 0.7395, -0.0004439), (0.4341, 0.7742, -0.0006655), (0.5041, 0.7102, -0.0007638), (0.4688, 0.7742, -0.000912), (0.4341, 0.8089, -0.0009302), (0.4341, 0.8437, -0.001961), (0.461, 0.8276, -0.0008337), (0.4688, 0.8437, -0.0006664), (0.5035, 0.7395, -0.0008881), (0.5382, 0.7395, -0.0007552), (0.5375, 0.7766, -0.0005305), (0.5035, 0.8437, -0.0002021), (0.5382, 0.8089, -0.0001869), (0.5382, 0.8437, -1.311e-06), (0.4341, 0.8784, -5.174e-05), (0.4688, 0.8784, 0.001129), (0.4925, 0.9166, -1.33e-06), (0.5387, 0.9142, -1.2e-06), (0.5035, 0.8784, -1.311e-06), (0.573, 0.09709, -4.959e-05), (0.6077, 0.1318, -0.0001421), (0.573, 0.1665, -0.000144), (0.6424, 0.1665, -0.0001983), (0.6793, 0.2317, -0.0002692), (0.9188, -2.061e-06, 2.912e-08), (0.8145, 0.1954, -0.0002274), (0.5795, 0.2539, -0.0002207), (0.6424, 0.3271, -0.0003694), (0.6771, 0.3749, -0.0004404), (0.6771, 0.4443, -0.000522), (0.7292, 0.2968, -0.0003445), (0.7813, 0.2707, -0.0003187), (0.816, 0.2707, -0.0003042), (0.7119, 0.3575, -0.000415), (0.7639, 0.3228, -0.0003768), (0.7466, 0.3749, -0.0004226), (0.7119, 0.4096, -0.0004717), (0.7954, 0.3749, -0.0003267), (0.8456, 0.3003, -0.0002439), (0.8855, -3.712e-05, -0.04092), (1.0, -6.874e-06, -0.0154), (1.0, -1.211e-06, -3.557e-06), (0.8855, 0.09709, -0.0001137), (0.9202, 0.09709, -0.0001194), (1.0, 0.0487, -1.268e-05), (1.0, 0.09509, 1.684e-05), (1.0, 0.1829, 3.233e-05), (0.8681, 0.1752, -0.0002083), (0.9028, 0.1665, -0.0001667), (0.8681, 0.236, -0.0002186), (0.9549, 0.3141, -2.834e-05), (0.9202, 0.3792, -8.842e-05), (0.9549, 0.4747, -3.919e-06), (1.0, 0.3228, 2.635e-05), (1.0, 0.3841, -2.196e-06), (0.6164, 0.4791, -0.0004767), (0.573, 0.5312, -0.0004743), (0.573, 0.5659, -0.0004478), (0.6077, 0.5312, -0.000551), (0.6077, 0.5659, -0.0006343), (0.6424, 0.5138, -0.0005625), (0.6771, 0.5138, -0.0005326), (0.6424, 0.5659, -0.0005858), (0.573, 0.6006, -0.0006125), (0.573, 0.6353, -0.0007622), (0.6077, 0.6006, -0.0007385), (0.625, 0.618, -0.0006101), (0.573, 0.67, -0.0007006), (0.573, 0.7048, -0.0006948), (0.5763, 0.7377, -0.0006751), (0.6771, 0.6353, -0.0005081), (0.6424, 0.67, -0.0005684), (0.6424, 0.7048, -0.0004222), (0.6771, 0.67, -0.0005023), (0.6771, 0.7048, -0.000249), (0.7292, 0.4443, -0.0004408), (0.7026, 0.5463, -0.0004743), (0.7466, 0.5659, -0.0003873), (0.7813, 0.5659, -0.0003213), (0.8334, 0.5312, -0.0002279), (0.816, 0.5659, -0.0002551), (0.7119, 0.6006, -0.0004476), (0.7119, 0.6353, -0.0004419), (0.7466, 0.6006, -0.0003815), (0.7466, 0.6353, -0.0002823), (0.7119, 0.67, -0.0003273), (0.7119, 0.7048, -0.0001085), (0.7466, 0.67, -9.334e-05), (0.7734, 0.6742, -6.219e-06), (0.7813, 0.6006, -0.001451), (0.7813, 0.6353, 6.688e-05), (0.816, 0.6006, -0.0003915), (0.816, 0.6353, 0.001092), (0.816, 0.67, -1.311e-06), (0.573, 0.7742, -0.0003422), (0.6077, 0.7395, -0.0004673), (0.6077, 0.7742, -0.0001552), (0.573, 0.8089, -1.311e-06), (0.6077, 0.8089, -1.311e-06), (0.6424, 0.7395, -0.0001402), (0.677, 0.7405, -5.408e-06), (0.6771, 0.8122, -1.311e-06), (0.5734, 0.9127, -1.308e-06), (0.6079, 0.9095, -1.319e-06), (0.6772, 0.9027, -1.205e-06), (0.7119, 0.7395, -1.311e-06), (0.7118, 0.901, -1.529e-06), (0.7466, 0.9084, -0.02436), (0.7456, 0.9082, -1.311e-06), (0.8898, 0.5138, -0.0001074), (0.8508, 0.5659, -0.0001421), (0.9028, 0.5485, -3.183e-05), (0.9376, 0.5659, -1.311e-06), (0.8664, 0.6319, -1.716e-06), (0.8508, 0.6353, -1.311e-06), (1.0, 0.9344, -1.289e-06), (0.8927, 0.932, -1.28e-06), (0.9007, 0.9778, -0.05828), (0.9021, 0.9861, -1.206e-06), (0.9036, 0.9951, -0.05828), (0.1484, 1.125, -0.15), (0.2293, 1.12, -1.311e-06), (0.2789, 1.088, -1.311e-06), (0.1693, 1.143, -0.15), (0.1884, 1.159, -0.15), (0.204, 1.178, -0.15), (0.1692, 1.143, -1.31e-06), (0.2293, 1.12, -0.15), (0.2178, 1.195, -0.15), (0.218, 1.195, -0.1277), (0.2364, 1.227, -0.15), (0.2428, 1.243, -0.15), (0.2481, 1.261, -0.15), (0.2357, 1.225, -0.1222), (0.2429, 1.244, -1.315e-06), (0.135, 1.552, -0.15), (0.1341, 1.553, -0.1277), (0.1341, 1.553, -0.02107), (0.2579, 1.297, -0.15), (0.2606, 1.33, -0.15), (0.2575, 1.295, -0.127), (0.2606, 1.33, -0.1277), (0.2606, 1.33, -0.01572), (0.2578, 1.364, -0.15), (0.2533, 1.397, -0.15), (0.2578, 1.365, -0.1277), (0.2578, 1.364, -0.0147), (0.2528, 1.4, -0.1277), (0.1533, 1.542, -0.15), (0.1946, 1.506, -0.15), (0.1772, 1.522, -0.15), (0.1574, 1.539, -0.1277), (0.1574, 1.539, -0.07564), (0.1949, 1.506, -0.1277), (0.1949, 1.506, -0.02234), (0.1759, 1.523, -0.1277), (0.1759, 1.523, -0.07564), (0.2371, 1.442, -0.15), (0.2255, 1.465, -0.15), (0.2426, 1.428, -0.15), (0.2383, 1.439, -0.1277), (0.2383, 1.439, -0.07564), (0.222, 1.47, -0.1271), (0.2446, 1.422, -0.1277), (0.2446, 1.422, -0.07564), (0.2078, 1.488, -0.15), (0.2089, 1.487, -0.1277), (0.2976, 1.043, -0.15), (0.2789, 1.088, -0.15), (0.538, 1.024, -0.15), (0.6077, 1.02, -0.15), (0.01839, 1.586, -0.15), (0.05168, 1.584, -0.15), (0.01733, 1.586, -0.129), (0.05243, 1.584, -0.127), (0.08456, 1.575, -0.15), (0.1192, 1.563, -0.15), (0.08681, 1.574, -0.1277), (0.08681, 1.574, -0.02322), (0.1173, 1.563, -0.1277), (0.04144, 1.766, -0.15), (1.0, 2.0, -1.311e-06), (0.5729, 1.02, -0.15), (0.6077, 1.02, -1.311e-06), (0.6424, 1.019, -0.15), (0.6771, 1.019, -0.15), (0.7119, 1.019, -0.15), (0.8038, 1.021, -0.15), (0.9083, 1.022, -0.15), (0.9083, 1.022, -0.07702), (0.1484, 1.125, -1.311e-06), (0.1884, 1.159, -1.317e-06), (0.2034, 1.177, -1.326e-06), (0.218, 1.195, -0.02356), (0.2178, 1.195, -1.311e-06), (0.2357, 1.225, -0.02356), (0.2479, 1.26, -1.345e-06), (0.2364, 1.227, -1.311e-06), (0.135, 1.552, -1.311e-06), (0.2575, 1.295, -0.02356), (0.2579, 1.297, -1.311e-06), (0.2606, 1.33, -1.311e-06), (0.2528, 1.4, -0.02356), (0.2578, 1.364, -1.311e-06), (0.2533, 1.397, -1.311e-06), (0.1574, 1.539, -0.02356), (0.1759, 1.523, -0.02356), (0.1533, 1.542, -1.311e-06), (0.1946, 1.506, -1.311e-06), (0.1772, 1.522, -1.311e-06), (0.2383, 1.439, -0.02356), (0.2219, 1.47, -0.02356), (0.2446, 1.422, -0.02356), (0.2371, 1.442, -1.311e-06), (0.2255, 1.465, -1.311e-06), (0.2426, 1.428, -1.311e-06), (0.2089, 1.487, -0.02356), (0.2078, 1.488, -1.311e-06), (0.2976, 1.043, -1.311e-06), (0.5377, 1.024, -1.311e-06), (0.01736, 1.586, -0.02356), (0.05244, 1.584, -0.02356), (0.01839, 1.586, -1.311e-06), (0.05168, 1.584, -1.311e-06), (0.1173, 1.563, -0.02356), (0.08456, 1.575, -1.311e-06), (0.1192, 1.563, -1.311e-06), (0.5728, 1.02, -1.314e-06), (0.6424, 1.019, -1.311e-06), (0.6771, 1.019, -1.311e-06), (0.712, 1.019, -1.311e-06), (0.9083, 1.022, -1.281e-06)], [], [(1, 14, 2), (3, 1, 0), (7, 9, 8), (0, 1, 2), (21, 23, 22), (16, 18, 17), (24, 59, 25), (15, 24, 21), (30, 33, 31), (43, 44, 42), (42, 49, 46), (32, 55, 52), (51, 55, 32), (26, 3, 0), (25, 40, 39), (32, 52, 33), (56, 57, 67), (59, 64, 60), (64, 82, 83), (61, 65, 64), (59, 61, 64), (66, 68, 65), (67, 69, 56), (69, 68, 66), (74, 76, 75), (83, 88, 87), (86, 92, 91), (68, 86, 82), (68, 84, 86), (65, 68, 82), (67, 98, 97), (97, 98, 96), (103, 104, 102), (100, 103, 101), (95, 85, 69), (105, 97, 99), (97, 95, 67), (56, 61, 14), (85, 101, 86), (130, 131, 126), (120, 128, 127), (120, 127, 122), (137, 138, 111), (139, 353, 137), (142, 141, 244), (143, 137, 111), (146, 148, 147), (129, 149, 146), (185, 186, 187), (150, 168, 167), (159, 173, 172), (145, 158, 80), (149, 159, 150), (193, 195, 194), (215, 213, 214), (213, 212, 210), (229, 228, 227), (231, 229, 230), (241, 234, 237), (236, 213, 215), (242, 231, 241), (241, 231, 230), (223, 241, 230), (243, 244, 141), (248, 246, 247), (249, 247, 245), (141, 245, 243), (249, 181, 183), (141, 249, 245), (226, 186, 224), (33, 115, 114), (52, 116, 115), (52, 119, 116), (102, 193, 190), (94, 189, 155), (129, 146, 133), (258, 256, 257), (260, 255, 259), (1, 252, 250), (254, 251, 253), (272, 270, 271), (267, 265, 266), (264, 262, 263), (273, 264, 270), (276, 252, 27), (281, 279, 280), (279, 252, 277), (275, 285, 282), (291, 290, 289), (295, 292, 294), (296, 289, 293), (302, 286, 301), (286, 303, 294), (303, 298, 294), (294, 298, 295), (292, 285, 275), (27, 252, 1), (275, 259, 252), (282, 268, 275), (288, 274, 287), (279, 286, 252), (306, 305, 304), (305, 262, 304), (309, 307, 308), (313, 310, 309), (310, 307, 309), (317, 304, 313), (330, 315, 331), (332, 316, 330), (99, 96, 342), (346, 334, 345), (350, 347, 346), (344, 317, 343), (349, 344, 347), (348, 99, 317), (304, 262, 307), (99, 304, 317), (343, 333, 334), (345, 334, 341), (356, 352, 351), (353, 351, 138), (385, 369, 353), (388, 385, 387), (388, 142, 385), (387, 385, 386), (390, 325, 389), (390, 389, 392), (428, 427, 426), (429, 420, 428), (406, 391, 396), (437, 435, 436), (450, 447, 449), (228, 464, 226), (466, 459, 465), (470, 477, 242), (469, 215, 452), (481, 142, 479), (483, 480, 248), (482, 385, 481), (483, 385, 482), (464, 188, 226), (351, 277, 276), (371, 286, 370), (375, 286, 374), (435, 346, 432), (449, 350, 435), (307, 273, 290), (375, 325, 286), (484, 485, 57), (488, 490, 489), (488, 489, 487), (484, 493, 488), (504, 503, 501), (508, 505, 506), (493, 500, 497), (506, 497, 498), (496, 507, 495), (512, 510, 511), (484, 519, 518), (484, 528, 526), (522, 517, 521), (493, 494, 509), (484, 513, 494), (510, 499, 509), (493, 509, 499), (1073, 536, 484), (1073, 541, 540), (1073, 545, 544), (1073, 544, 541), (544, 545, 546), (536, 1073, 540), (484, 530, 529), (548, 305, 57), (548, 539, 305), (550, 548, 549), (539, 548, 550), (539, 550, 553), (492, 553, 491), (496, 556, 493), (508, 498, 558), (561, 553, 559), (504, 561, 560), (559, 508, 558), (563, 556, 557), (566, 516, 517), (573, 539, 572), (577, 532, 533), (532, 575, 527), (579, 539, 576), (538, 578, 535), (553, 554, 556), (555, 553, 565), (564, 502, 510), (565, 553, 502), (586, 539, 585), (588, 539, 589), (589, 539, 586), (1074, 539, 588), (588, 589, 587), (581, 539, 580), (583, 538, 542), (594, 596, 593), (592, 593, 591), (596, 597, 598), (599, 798, 590), (616, 617, 606), (623, 615, 622), (622, 615, 613), (591, 599, 590), (609, 604, 602), (625, 596, 598), (630, 631, 629), (629, 631, 626), (646, 647, 645), (640, 644, 641), (659, 660, 658), (639, 661, 638), (653, 664, 652), (664, 662, 661), (684, 688, 683), (682, 683, 681), (697, 691, 692), (697, 694, 693), (705, 709, 704), (709, 708, 707), (713, 714, 710), (714, 713, 712), (695, 696, 705), (684, 692, 691), (691, 688, 684), (713, 710, 709), (626, 596, 625), (631, 596, 626), (685, 657, 655), (646, 680, 678), (717, 718, 716), (719, 718, 717), (718, 720, 721), (723, 722, 721), (718, 721, 716), (726, 721, 720), (727, 726, 725), (727, 728, 726), (730, 733, 732), (733, 734, 732), (729, 733, 728), (728, 733, 730), (726, 728, 721), (728, 730, 721), (736, 737, 738), (736, 738, 735), (737, 739, 738), (742, 743, 741), (744, 743, 742), (739, 742, 741), (736, 735, 723), (739, 741, 735), (745, 746, 737), (747, 744, 746), (747, 748, 744), (748, 749, 744), (743, 744, 749), (724, 736, 723), (725, 718, 719), (737, 740, 739), (724, 745, 736), (752, 751, 750), (760, 759, 757), (770, 772, 769), (768, 770, 765), (773, 734, 771), (772, 773, 759), (777, 778, 789), (759, 771, 758), (769, 772, 761), (788, 797, 786), (782, 793, 784), (783, 793, 782), (734, 773, 747), (791, 794, 748), (792, 794, 789), (1009, 796, 797), (796, 795, 797), (788, 1009, 797), (1008, 793, 795), (797, 795, 793), (778, 792, 789), (779, 770, 767), (784, 778, 776), (600, 717, 716), (603, 717, 600), (600, 716, 599), (611, 725, 604), (615, 725, 614), (614, 725, 611), (727, 725, 615), (708, 779, 707), (710, 780, 708), (660, 624, 621), (771, 734, 733), (743, 749, 794), (799, 595, 593), (597, 592, 798), (818, 817, 807), (825, 824, 823), (804, 810, 801), (827, 630, 627), (597, 829, 627), (627, 829, 827), (828, 831, 630), (643, 840, 644), (845, 844, 843), (841, 843, 840), (856, 855, 854), (857, 839, 838), (861, 849, 848), (858, 861, 857), (873, 682, 680), (877, 876, 683), (697, 888, 887), (889, 887, 888), (891, 889, 888), (909, 714, 712), (889, 892, 907), (876, 886, 692), (883, 886, 876), (597, 830, 829), (643, 630, 831), (597, 831, 830), (649, 873, 680), (913, 914, 912), (913, 919, 914), (920, 826, 919), (923, 916, 918), (924, 923, 918), (968, 929, 928), (930, 927, 931), (930, 968, 928), (928, 929, 926), (929, 921, 926), (927, 923, 924), (932, 917, 715), (935, 800, 917), (940, 918, 935), (938, 936, 937), (937, 933, 938), (942, 940, 941), (945, 944, 943), (944, 930, 931), (947, 943, 946), (943, 944, 931), (946, 939, 743), (946, 943, 939), (932, 715, 722), (931, 925, 942), (918, 916, 800), (953, 951, 948), (962, 961, 960), (963, 964, 969), (1008, 981, 986), (996, 997, 782), (997, 996, 994), (1009, 994, 1008), (1009, 1000, 1001), (994, 993, 998), (1005, 1004, 945), (944, 1002, 930), (945, 1004, 1002), (1008, 1007, 1006), (1004, 1006, 1003), (1011, 1012, 1010), (1008, 1011, 1009), (1002, 972, 969), (912, 803, 802), (919, 816, 815), (919, 825, 816), (825, 856, 822), (922, 948, 826), (968, 922, 929), (1015, 1020, 1061), (1017, 1016, 1019), (1025, 1024, 1027), (1023, 1063, 1021), (1016, 1020, 1013), (1039, 1040, 1038), (1050, 547, 1052), (1054, 1055, 1053), (1042, 547, 1058), (1059, 1047, 1046), (1060, 1063, 1062), (1062, 1112, 1060), (1063, 1061, 1020), (1025, 1033, 1031), (1031, 1063, 1025), (1064, 1073, 1065), (1068, 1073, 1069), (1072, 1071, 1070), (1065, 1073, 1068), (1077, 1076, 1063), (1077, 1079, 1078), (547, 795, 1081), (1074, 795, 547), (1062, 1063, 1075), (1030, 1072, 1029), (1041, 1073, 1043), (1073, 547, 1043), (1014, 1083, 1013), (1088, 1027, 1026), (1015, 1090, 1087), (1090, 1027, 1088), (1083, 1019, 1013), (1014, 1019, 1083), (1092, 1035, 1033), (1074, 1106, 1108), (1074, 1101, 1110), (1112, 1111, 1060), (1015, 1094, 1093), (1074, 1096, 1094), (1015, 1093, 1089), (1074, 1115, 1116), (1074, 1118, 1119), (1071, 1114, 1067), (1074, 1116, 1118), (1076, 1120, 1075), (1074, 1112, 1076), (1074, 1121, 1122), (1123, 1074, 1122), (1074, 1123, 1124), (1076, 1112, 1120), (1074, 1100, 1102), (1073, 1064, 545), (1074, 588, 1115), (27, 1, 3), (144, 386, 140), (184, 425, 183), (214, 208, 448), (477, 231, 242), (697, 887, 694), (735, 933, 723), (743, 794, 793), (1012, 1082, 1081), (4, 6, 5), (11, 12, 13), (5, 6, 10), (6, 4, 7, 8), (26, 10, 11, 13), (11, 10, 6, 8), (7, 4, 2, 14), (20, 19, 17, 18), (0, 4, 5), (0, 10, 26), (0, 5, 10), (0, 2, 4), (14, 15, 16), (22, 20, 18, 21), (21, 18, 16, 15), (25, 23, 21, 24), (24, 14, 59), (26, 28, 36, 34), (15, 14, 24), (30, 32, 33), (29, 32, 30), (34, 29, 26), (26, 29, 30), (26, 30, 31), (37, 36, 35, 41), (34, 36, 37, 38), (38, 50, 34), (42, 41, 39, 40), (47, 50, 45, 46), (46, 45, 41, 42), (62, 49, 42, 44), (48, 47, 46, 49), (40, 43, 42), (51, 29, 34, 50), (51, 50, 53, 55), (29, 51, 32), (53, 54, 55), (54, 53, 48, 49), (50, 47, 48, 53), (45, 38, 37, 41), (38, 45, 50), (36, 28, 19, 20), (26, 27, 3), (13, 28, 26), (41, 35, 22, 23), (35, 36, 20, 22), (43, 40, 25, 59), (39, 41, 23, 25), (16, 9, 7, 14), (19, 13, 12, 17), (17, 12, 9, 16), (63, 62, 60, 64), (13, 19, 28), (57, 58, 67), (62, 63, 74), (64, 65, 82), (83, 74, 63, 64), (73, 72, 70, 71), (56, 69, 66), (80, 78, 79, 81), (74, 83, 76), (55, 77, 80), (77, 55, 72, 73), (79, 78, 75, 76), (75, 73, 71, 74), (78, 77, 73, 75), (77, 78, 80), (90, 89, 87, 88), (82, 86, 83), (84, 85, 86), (94, 93, 91, 92), (93, 90, 88, 91), (91, 88, 83, 86), (71, 70, 62, 74), (84, 68, 69, 85), (81, 79, 87, 89), (56, 66, 61), (61, 66, 65), (87, 79, 76, 83), (100, 101, 85, 95), (67, 95, 69), (99, 97, 96), (96, 98, 67), (102, 94, 92, 101), (108, 109, 110, 104), (100, 95, 103), (101, 103, 102), (107, 106, 105), (106, 107, 109, 108), (103, 95, 106, 108), (105, 106, 95), (103, 108, 104), (118, 117, 115, 116), (97, 105, 95), (14, 61, 59), (86, 101, 92), (112, 113, 111), (114, 115, 113), (112, 114, 113), (122, 121, 119, 120), (125, 124, 121, 122), (124, 125, 126), (117, 118, 123), (121, 118, 116, 119), (111, 123, 124, 126), (123, 118, 121, 124), (129, 128, 120, 55), (135, 134, 132, 133), (133, 132, 128, 129), (134, 131, 130, 132), (132, 130, 127, 128), (143, 126, 131, 136), (136, 141, 143), (126, 143, 111), (130, 125, 122, 127), (134, 135, 136), (131, 134, 136), (125, 130, 126), (111, 113, 117, 123), (143, 140, 139), (137, 143, 139), (141, 144, 143), (143, 144, 140), (115, 117, 113), (150, 148, 146, 149), (129, 80, 149), (55, 80, 129), (153, 158, 151, 152), (157, 156, 154, 155), (163, 162, 160, 161), (149, 158, 159), (161, 160, 156, 157), (156, 153, 152, 154), (162, 159, 158, 160), (160, 158, 153, 156), (170, 169, 167, 168), (164, 165, 166), (169, 166, 165, 167), (169, 170, 171), (141, 166, 169, 171), (175, 174, 172, 173), (179, 178, 176, 177), (182, 181, 171, 180), (171, 174, 175, 180), (185, 178, 179, 186), (178, 175, 173, 176), (187, 182, 180, 185), (181, 182, 184, 183), (185, 180, 175, 178), (187, 184, 182), (165, 164, 147, 148), (167, 165, 148, 150), (177, 176, 162, 163), (176, 173, 159, 162), (174, 170, 168, 172), (145, 151, 158), (80, 158, 149), (172, 168, 150, 159), (171, 181, 141), (170, 174, 171), (192, 191, 189, 190), (199, 198, 196, 197), (203, 202, 200, 201), (197, 196, 191, 192), (201, 200, 194, 195), (194, 192, 190, 193), (202, 199, 197, 200), (200, 197, 192, 194), (204, 206, 208, 207), (211, 209, 210, 212), (207, 208, 214, 213), (205, 210, 209), (210, 205, 207, 213), (204, 207, 205), (219, 218, 216, 217), (223, 222, 220, 221), (225, 224, 218, 219), (227, 228, 226), (230, 229, 222, 223), (222, 219, 217, 220), (224, 225, 227, 226), (229, 225, 219, 222), (229, 227, 225), (235, 234, 232, 233), (237, 239, 240, 238), (241, 237, 238, 242), (236, 240, 239), (237, 234, 235, 239), (235, 233, 236, 239), (217, 216, 198, 199), (220, 202, 203, 221), (220, 217, 199, 202), (232, 211, 212, 233), (233, 212, 213, 236), (205, 195, 193, 204), (203, 201, 209, 211), (209, 201, 195, 205), (223, 221, 232, 234), (221, 203, 211, 232), (223, 234, 241), (246, 243, 245, 247), (191, 157, 155, 189), (243, 246, 244), (249, 248, 247), (141, 181, 249), (198, 163, 161, 196), (196, 161, 157, 191), (218, 179, 177, 216), (224, 186, 179, 218), (226, 188, 186), (216, 177, 163, 198), (114, 112, 31, 33), (112, 111, 26, 31), (120, 119, 52, 55), (152, 151, 89, 90), (33, 52, 115), (80, 81, 145), (155, 154, 93, 94), (154, 152, 90, 93), (145, 81, 89, 151), (190, 189, 94, 102), (104, 110, 206, 204), (102, 104, 193), (60, 44, 43, 59), (104, 204, 193), (72, 55, 54, 70), (44, 60, 62), (70, 54, 49, 62), (147, 135, 133, 146), (141, 136, 164, 166), (164, 136, 135, 147), (253, 252, 259, 255), (251, 262, 1), (253, 255, 254), (259, 261, 260), (257, 260, 261, 258), (256, 254, 255, 257), (250, 252, 253, 251), (260, 257, 255), (256, 262, 251), (254, 256, 251), (1, 250, 251), (266, 268, 269, 267), (265, 264, 263), (267, 269, 271, 270), (265, 267, 270, 264), (270, 272, 274, 273), (277, 278, 280, 279), (273, 262, 264), (283, 282, 285, 284), (276, 277, 252), (287, 284, 289, 288), (286, 275, 252), (284, 292, 293, 289), (295, 293, 292), (289, 296, 297, 291), (293, 295, 298, 296), (289, 290, 288), (271, 283, 284, 272), (299, 300, 286), (300, 301, 286), (303, 296, 298), (294, 292, 275), (292, 284, 285), (286, 294, 275), (282, 269, 268), (269, 282, 283, 271), (274, 288, 290, 273), (272, 284, 287, 274), (263, 256, 258, 265), (1, 262, 14), (261, 259, 268, 266), (258, 261, 266, 265), (279, 281, 299, 286), (256, 263, 262), (67, 58, 306, 304), (275, 268, 259), (262, 539, 56), (309, 314, 315, 313), (305, 539, 262), (310, 304, 307), (312, 311, 297), (308, 297, 311, 309), (311, 312, 314, 309), (318, 320, 321, 319), (315, 316, 313), (313, 304, 310), (316, 317, 313), (312, 322, 323, 314), (326, 328, 329, 327), (325, 324, 286), (320, 286, 324, 321), (322, 326, 327, 323), (319, 321, 322, 312), (324, 325, 328, 326), (321, 324, 326, 322), (335, 337, 338, 336), (334, 333, 332), (339, 340, 341, 334), (331, 335, 336, 330), (336, 338, 340, 339), (334, 332, 330), (330, 336, 339, 334), (297, 318, 319, 312), (316, 332, 333, 317), (330, 316, 315), (314, 323, 331, 315), (327, 329, 337, 335), (323, 327, 335, 331), (343, 334, 347, 344), (342, 304, 99), (343, 317, 333), (346, 347, 334), (105, 348, 344, 107), (109, 349, 350, 110), (107, 344, 349, 109), (67, 304, 342, 96), (348, 105, 99), (344, 348, 317), (350, 349, 347), (354, 356, 357, 355), (111, 138, 351), (358, 360, 361, 359), (353, 357, 356), (356, 354, 352), (353, 356, 351), (362, 364, 365, 363), (367, 353, 369, 368), (365, 364, 367, 368), (366, 361, 360), (359, 361, 364, 362), (361, 366, 367, 364), (353, 367, 366), (370, 372, 373, 371), (374, 376, 377, 375), (380, 382, 383, 381), (369, 379, 378), (372, 378, 379, 373), (376, 380, 381, 377), (374, 371, 373, 376), (379, 369, 382, 380), (373, 379, 380, 376), (369, 385, 384, 382), (384, 383, 382), (363, 365, 372, 370), (365, 368, 378, 372), (369, 378, 368), (355, 357, 360, 358), (137, 353, 138), (144, 388, 387), (144, 387, 386), (357, 353, 366, 360), (392, 393, 394, 390), (391, 328, 325), (395, 397, 398, 396), (325, 395, 396, 391), (390, 394, 397, 395), (399, 391, 401, 400), (390, 395, 325), (402, 404, 405, 403), (406, 408, 409, 407), (407, 411, 412, 410), (391, 406, 407, 401), (404, 407, 410, 405), (400, 401, 404, 402), (384, 385, 414, 413), (409, 411, 407), (407, 404, 401), (417, 419, 420, 418), (414, 416, 415), (414, 415, 413), (421, 423, 424, 422), (187, 186, 188, 428), (184, 426, 425), (419, 427, 428, 420), (428, 430, 429), (424, 423, 429, 430), (426, 184, 187, 428), (418, 420, 423, 421), (393, 384, 413, 394), (426, 427, 425), (430, 428, 188), (429, 423, 420), (397, 415, 416, 398), (394, 413, 415, 397), (408, 417, 418, 409), (411, 421, 422, 412), (409, 418, 421, 411), (396, 398, 408, 406), (391, 399, 328), (416, 414, 419, 417), (414, 385, 427, 419), (385, 425, 427), (398, 416, 417, 408), (431, 433, 434, 432), (438, 440, 441, 439), (442, 444, 445, 443), (433, 438, 439, 434), (436, 442, 443, 437), (432, 434, 436, 435), (439, 441, 444, 442), (434, 439, 442, 436), (446, 447, 450, 448), (214, 451, 452, 215), (454, 453, 455, 456), (448, 450, 451, 214), (451, 454, 456, 452), (453, 454, 450), (460, 462, 463, 461), (454, 451, 450), (459, 458, 457), (462, 467, 468, 463), (458, 459, 462, 460), (465, 464, 228, 466), (467, 229, 231, 468), (466, 228, 229, 467), (459, 466, 467, 462), (242, 471, 472, 470), (473, 475, 476, 474), (469, 472, 471), (470, 472, 476, 475), (469, 474, 476, 472), (477, 470, 475, 478), (440, 457, 458, 441), (445, 444, 460, 461), (441, 458, 460, 444), (456, 455, 473, 474), (469, 452, 456, 474), (435, 437, 450, 449), (453, 443, 445, 455), (437, 443, 453, 450), (473, 461, 463, 475), (231, 477, 478, 468), (463, 468, 478, 475), (455, 445, 461, 473), (246, 248, 480, 479), (244, 246, 479, 142), (479, 480, 482, 481), (403, 405, 433, 431), (483, 482, 480), (142, 481, 385), (425, 483, 248), (483, 425, 385), (410, 412, 440, 438), (405, 410, 438, 433), (422, 424, 459, 457), (430, 188, 464, 465), (424, 430, 465, 459), (412, 422, 457, 440), (276, 26, 111, 351), (278, 277, 351, 352), (280, 354, 355, 281), (280, 278, 352, 354), (299, 358, 359, 300), (301, 362, 363, 302), (301, 300, 359, 362), (302, 363, 370, 286), (371, 374, 286), (281, 355, 358, 299), (337, 399, 400, 338), (340, 402, 403, 341), (338, 400, 402, 340), (329, 328, 399, 337), (345, 431, 432, 346), (110, 350, 447, 446), (435, 350, 346), (341, 403, 431, 345), (449, 447, 350), (290, 291, 308, 307), (303, 286, 320, 318), (297, 308, 291), (296, 303, 318, 297), (375, 377, 389, 325), (307, 262, 273), (381, 383, 393, 392), (377, 381, 392, 389), (487, 486, 485, 488), (384, 393, 383), (485, 548, 57), (56, 484, 57), (56, 539, 484), (484, 488, 485), (499, 502, 504, 501), (491, 553, 488), (488, 493, 491), (484, 494, 493), (493, 497, 496), (506, 505, 496, 497), (497, 500, 503, 498), (508, 506, 498), (493, 501, 500), (501, 503, 500), (511, 515, 516, 512), (496, 505, 507), (517, 516, 515), (509, 494, 511, 510), (515, 513, 514, 517), (511, 494, 513, 515), (522, 521, 523, 524), (484, 520, 519), (525, 524, 523), (523, 519, 520, 525), (533, 532, 531), (534, 535, 533), (484, 529, 528), (531, 532, 527), (484, 526, 520), (523, 521, 518, 519), (531, 528, 529, 533), (534, 533, 529, 530), (525, 520, 526, 527), (531, 527, 526, 528), (535, 534, 537, 538), (537, 534, 530, 536), (514, 518, 521, 517), (543, 542, 540, 541), (493, 499, 501), (484, 514, 513), (484, 518, 514), (510, 502, 499), (546, 543, 541, 544), (537, 536, 540, 542), (539, 547, 484), (484, 536, 530), (542, 538, 537), (549, 486, 487, 550), (551, 489, 490, 552), (550, 551, 552, 553), (550, 487, 489, 551), (548, 485, 486, 549), (491, 493, 554, 492), (556, 496, 495, 557), (492, 554, 553), (555, 539, 553), (556, 554, 493), (505, 562, 563, 507), (556, 559, 553), (504, 560, 503), (508, 562, 505), (556, 562, 508, 559), (498, 503, 560, 558), (559, 558, 560, 561), (561, 504, 553), (495, 507, 563, 557), (565, 564, 512, 555), (563, 562, 556), (512, 564, 510), (516, 566, 568, 567), (512, 516, 567, 555), (524, 525, 571, 570), (569, 522, 524, 570), (577, 533, 535, 578), (573, 574, 539), (525, 527, 575, 571), (579, 580, 539), (570, 571, 574, 573), (574, 576, 539), (572, 569, 570, 573), (532, 577, 580, 579), (580, 577, 578, 581), (571, 575, 576, 574), (576, 575, 532, 579), (581, 578, 538, 582), (517, 522, 569, 566), (568, 566, 569, 572), (583, 542, 543, 584), (504, 502, 553), (567, 568, 539), (555, 567, 539), (568, 572, 539), (564, 565, 502), (587, 546, 545, 588), (584, 543, 546, 587), (585, 583, 584, 586), (586, 584, 587, 589), (552, 490, 488, 553), (1074, 547, 539), (538, 583, 585, 582), (539, 581, 582, 585), (591, 590, 798, 592), (599, 591, 593, 596), (593, 595, 594), (596, 594, 595, 597), (604, 603, 601, 602), (604, 609, 610, 611), (599, 602, 601), (601, 603, 600), (599, 601, 600), (606, 608, 607), (614, 612, 613, 615), (612, 607, 608, 613), (602, 610, 609), (602, 599, 606, 607), (611, 610, 612, 614), (612, 610, 602, 607), (620, 618, 619, 621), (615, 623, 624, 727), (623, 620, 621, 624), (617, 616, 618, 620), (622, 617, 620, 623), (606, 596, 605, 616), (596, 606, 599), (613, 608, 617, 622), (605, 619, 618), (605, 618, 616), (606, 617, 608), (629, 628, 627, 630), (626, 625, 628, 629), (627, 628, 598), (634, 605, 633, 635), (598, 628, 625), (596, 632, 633), (638, 636, 637, 639), (636, 633, 632, 637), (596, 633, 605), (635, 633, 636, 638), (632, 640, 641, 642), (652, 650, 651, 653), (640, 643, 644), (656, 654, 655, 657), (651, 650, 632, 642), (655, 654, 647, 646), (642, 641, 645, 647), (653, 651, 654, 656), (648, 645, 641, 644), (645, 648, 646), (651, 642, 647, 654), (660, 659, 661, 662), (662, 750, 727), (624, 660, 662, 727), (668, 666, 667, 669), (664, 665, 662), (673, 672, 670, 671), (677, 676, 674, 675), (670, 662, 665, 671), (675, 674, 668, 669), (665, 664, 666, 668), (676, 673, 671, 674), (671, 665, 668, 674), (658, 634, 635, 659), (659, 635, 638, 661), (666, 656, 657, 667), (664, 653, 656, 666), (639, 637, 650, 652), (596, 640, 632), (663, 750, 670, 672), (632, 650, 637), (661, 639, 652, 664), (662, 670, 750), (657, 685, 686, 687), (680, 682, 681), (685, 678, 679, 686), (688, 690, 689), (687, 686, 688, 689), (681, 679, 678, 680), (686, 679, 683, 688), (679, 681, 683), (695, 693, 694, 696), (700, 698, 699, 701), (691, 697, 693), (704, 702, 703, 705), (706, 700, 701, 707), (709, 710, 708), (701, 699, 702, 704), (707, 701, 704, 709), (696, 694, 712, 711), (705, 696, 711), (699, 698, 657, 687), (712, 713, 711), (703, 702, 689, 690), (702, 699, 687, 689), (695, 690, 688, 693), (709, 705, 711, 713), (691, 693, 688), (703, 690, 695, 705), (631, 630, 643, 640), (655, 646, 678, 685), (631, 640, 596), (646, 649, 680), (669, 667, 698, 700), (707, 677, 675, 706), (706, 675, 669, 700), (715, 716, 721, 722), (657, 698, 667), (724, 723, 730, 731), (718, 725, 720), (725, 726, 720), (727, 729, 728), (746, 732, 734, 747), (731, 732, 724), (730, 732, 731), (742, 739, 740, 744), (721, 730, 723), (735, 738, 739), (735, 741, 933), (740, 737, 746, 744), (743, 933, 741), (745, 724, 732, 746), (755, 754, 752, 753), (736, 745, 737), (939, 933, 743), (727, 750, 751), (758, 756, 757, 759), (759, 760, 761, 772), (757, 756, 727, 751), (760, 754, 755, 761), (757, 751, 754, 760), (752, 754, 751), (764, 762, 763, 765), (768, 766, 767, 770), (769, 764, 765, 770), (765, 763, 766, 768), (777, 775, 776, 778), (770, 774, 772), (759, 773, 771), (772, 774, 773), (764, 755, 753, 762), (775, 777, 774), (761, 755, 764, 769), (775, 770, 780, 776), (779, 780, 770), (784, 776, 781, 782), (786, 785, 787, 788), (785, 786, 793), (786, 797, 793), (748, 747, 790, 791), (787, 785, 783), (783, 785, 793), (791, 774, 789, 794), (747, 773, 790), (790, 773, 774, 791), (719, 717, 603, 604), (792, 793, 794), (795, 796, 1081), (778, 793, 792), (777, 789, 774), (770, 775, 774), (784, 793, 778), (716, 715, 599), (752, 750, 663, 753), (604, 725, 719), (762, 672, 673, 763), (767, 766, 676, 677), (766, 763, 673, 676), (762, 753, 663, 672), (767, 677, 707, 779), (710, 776, 780), (708, 780, 779), (710, 714, 781), (710, 781, 776), (621, 619, 658, 660), (619, 605, 634, 658), (729, 727, 756, 758), (771, 733, 729, 758), (798, 800, 802, 801), (748, 794, 749), (597, 595, 799), (592, 799, 593), (597, 799, 592), (599, 800, 798), (811, 810, 804, 812), (803, 804, 801), (802, 803, 801), (808, 809, 807), (814, 813, 815, 816), (809, 808, 813, 814), (810, 811, 806), (798, 806, 808, 807), (813, 811, 812, 815), (806, 811, 813, 808), (820, 819, 821, 822), (822, 821, 824, 825), (816, 825, 823), (819, 817, 818, 821), (821, 818, 823, 824), (597, 807, 817, 805), (807, 597, 798), (818, 809, 814, 823), (819, 820, 805), (817, 819, 805), (809, 818, 807), (816, 823, 814), (798, 801, 810, 806), (830, 828, 827, 829), (827, 828, 630), (837, 836, 838, 839), (828, 830, 831), (834, 835, 833), (836, 833, 835, 838), (836, 837, 832), (597, 833, 836, 832), (841, 643, 832, 842), (649, 646, 648, 843), (847, 846, 848, 849), (851, 850, 852, 853), (832, 846, 847, 842), (845, 850, 851, 844), (648, 644, 840, 843), (843, 841, 842, 845), (850, 847, 849, 852), (845, 842, 847, 850), (643, 841, 840), (843, 844, 649), (857, 855, 856, 858), (826, 859, 858), (858, 856, 825, 826), (863, 862, 864, 865), (858, 862, 861), (867, 866, 868, 869), (895, 870, 871, 872), (858, 866, 867, 862), (865, 864, 870, 895), (870, 867, 869, 871), (864, 862, 867, 870), (835, 834, 854, 855), (838, 835, 855, 857), (853, 852, 862, 863), (852, 849, 861, 862), (846, 837, 839, 848), (832, 643, 597), (866, 859, 860, 868), (837, 846, 832), (848, 839, 857, 861), (859, 866, 858), (879, 878, 880, 881), (683, 876, 684), (883, 882, 884, 885), (875, 874, 878, 879), (876, 877, 882, 883), (882, 879, 881, 884), (682, 873, 874, 875), (683, 682, 875, 877), (877, 875, 879, 882), (891, 890, 892, 889), (889, 694, 887), (891, 888, 697, 890), (692, 886, 890, 697), (894, 893, 895, 896), (897, 899, 900, 898), (899, 901, 902, 903), (904, 903, 905, 906), (896, 895, 901, 899), (900, 899, 903, 904), (897, 894, 896, 899), (907, 908, 712, 889), (911, 996, 910, 909), (909, 910, 714), (908, 911, 909, 712), (881, 880, 893, 894), (885, 884, 897, 898), (884, 881, 894, 897), (883, 885, 892, 890), (889, 712, 694), (684, 876, 692), (898, 900, 908, 907), (883, 890, 886), (911, 904, 906, 996), (900, 904, 911, 908), (885, 898, 907, 892), (878, 851, 853, 880), (597, 643, 831), (873, 649, 844, 874), (874, 844, 851, 878), (893, 863, 865, 895), (895, 872, 902, 901), (880, 853, 863, 893), (912, 802, 800, 913), (923, 927, 928, 926), (916, 915, 800), (800, 915, 913), (715, 917, 800), (915, 919, 913), (916, 920, 915), (915, 920, 919), (916, 921, 920), (921, 922, 826), (921, 826, 920), (925, 924, 918), (916, 923, 926, 921), (930, 928, 927), (930, 969, 968), (924, 925, 931, 927), (929, 922, 921), (917, 932, 933, 934), (917, 934, 937, 936), (941, 936, 938, 939), (935, 936, 941, 940), (917, 936, 935), (942, 941, 939, 931), (935, 918, 800), (937, 934, 933), (925, 918, 940, 942), (947, 946, 743), (939, 943, 931), (947, 945, 943), (949, 951, 952, 950), (939, 938, 933), (953, 948, 922, 954), (953, 954, 969, 955), (951, 953, 955, 952), (957, 956, 958, 959), (948, 951, 949), (965, 964, 966, 967), (960, 957, 959, 962), (12, 11, 8, 9), (964, 965, 962), (959, 969, 964, 962), (963, 966, 964), (969, 972, 973, 971), (975, 974, 976, 977), (971, 970, 969), (979, 978, 980, 981), (982, 984, 985, 983), (976, 982, 983, 977), (978, 975, 977, 980), (983, 985, 986, 981), (977, 983, 981, 980), (922, 968, 969, 954), (969, 974, 975, 963), (967, 966, 978, 979), (966, 963, 975, 978), (956, 950, 952, 958), (958, 952, 955, 959), (969, 959, 955), (969, 970, 976, 974), (971, 973, 984, 982), (976, 970, 971, 982), (987, 962, 988, 989), (990, 991, 994, 996), (989, 988, 992, 993), (990, 987, 989, 991), (991, 989, 993, 994), (782, 781, 995, 996), (1003, 972, 1002, 1004), (1008, 994, 998), (1009, 1001, 999), (1009, 788, 1000), (1001, 1000, 999), (999, 997, 994), (1009, 999, 994), (1006, 1004, 1005, 1008), (945, 1002, 944), (1008, 947, 743), (947, 1005, 945), (984, 1006, 1007, 985), (947, 1008, 1005), (1009, 1011, 1010), (1124, 1011, 1008), (930, 1002, 969), (972, 1003, 973), (986, 985, 1007, 1008), (973, 1003, 1006, 984), (992, 965, 967, 993), (988, 962, 965, 992), (998, 979, 981, 1008), (993, 967, 979, 998), (804, 803, 912, 914), (812, 804, 914, 919), (860, 859, 949, 950), (919, 815, 812), (919, 826, 825), (859, 826, 948, 949), (869, 868, 956, 957), (871, 960, 961, 872), (869, 957, 960, 871), (860, 950, 956, 868), (903, 902, 962, 987), (906, 905, 990, 996), (905, 903, 987, 990), (781, 714, 910, 995), (872, 961, 962, 902), (995, 910, 996), (597, 805, 834, 833), (854, 820, 822, 856), (834, 805, 820, 854), (1020, 1017, 1018, 1021), (1020, 1014, 1013), (1020, 1021, 1063), (1026, 1027, 1024), (1026, 1023, 1021, 1022), (1023, 1024, 1063), (1023, 1026, 1024), (1038, 1034, 1035, 1039), (1018, 1022, 1021), (1016, 1017, 1020), (1013, 1019, 1016), (1033, 1035, 1034), (1034, 1032, 1031, 1033), (1037, 1036, 1038, 1040), (1036, 1032, 1034, 1038), (1048, 1046, 1047, 1049), (1045, 1044, 1048, 1049), (1054, 1053, 1056, 1057), (1050, 1051, 547), (1043, 1042, 1046, 1048), (1042, 1043, 547), (1051, 1058, 547), (1044, 1041, 1043, 1048), (1051, 1050, 1053, 1055), (1053, 1050, 1052, 1056), (1058, 1051, 1055, 1059), (1046, 1042, 1058, 1059), (1030, 1029, 1044, 1045), (1029, 1028, 1041, 1044), (1056, 1052, 1037, 1040), (1040, 1057, 1056), (1063, 1031, 1032, 547), (1060, 1061, 1063), (1024, 1025, 1063), (1066, 1064, 1065, 1067), (1036, 1037, 547), (1032, 1036, 547), (1037, 1052, 547), (1070, 1071, 1067), (1070, 1068, 1069, 1072), (1067, 1065, 1068, 1070), (1080, 1079, 1077, 547), (484, 547, 1073), (1063, 1076, 1075), (1063, 547, 1077), (1069, 1028, 1029, 1072), (1079, 1080, 1123), (1081, 1082, 1080), (1080, 547, 1081), (1074, 1008, 795), (1073, 1041, 1028, 1069), (1018, 1017, 1084, 1085), (1020, 1015, 1014), (1018, 1085, 1086, 1022), (1084, 1017, 1019), (1015, 1087, 1014), (1089, 1025, 1027), (1085, 1084, 1014, 1087), (1026, 1022, 1086, 1088), (1088, 1086, 1087, 1090), (1015, 1027, 1090), (1035, 1092, 1093, 1094), (1087, 1086, 1085), (1014, 1084, 1019), (1039, 1095, 1040), (1097, 1095, 1039, 1096), (1096, 1039, 1035, 1094), (1098, 1045, 1049, 1099), (1047, 1099, 1049), (1055, 1054, 1103, 1104), (1103, 1054, 1057, 1105), (1059, 1055, 1104, 1109), (1074, 1107, 1106), (1059, 1109, 1047), (1074, 1102, 1101), (1102, 1099, 1047, 1101), (1074, 1110, 1107), (1102, 1100, 1098, 1099), (1107, 1104, 1103, 1106), (1108, 1106, 1103, 1105), (1110, 1109, 1104, 1107), (1110, 1101, 1047, 1109), (1100, 1091, 1030, 1098), (1045, 1098, 1030), (1057, 1040, 1095, 1105), (1105, 1095, 1097, 1108), (1061, 1060, 1111, 1015), (1033, 1025, 1089, 1092), (1112, 1015, 1111), (1074, 1015, 1112), (1074, 1094, 1015), (1015, 1089, 1027), (1074, 1097, 1096), (1074, 1108, 1097), (1113, 1066, 1067, 1114), (1089, 1093, 1092), (1116, 1115, 1113, 1114), (1072, 1117, 1071), (1119, 1118, 1071, 1117), (1118, 1116, 1114, 1071), (1121, 1077, 1078, 1122), (1122, 1078, 1079, 1123), (1074, 1076, 1121), (1077, 1121, 1076), (1112, 1062, 1075, 1120), (1080, 1082, 1124), (1008, 1074, 1124), (1080, 1124, 1123), (1119, 1117, 1030, 1091), (1030, 1117, 1072), (1091, 1100, 1074, 1119), (588, 545, 1066, 1113), (1064, 1066, 545), (58, 57, 305, 306), (588, 1113, 1115), (1082, 1012, 1011, 1124), (385, 139, 140, 386), (262, 56, 14), (26, 276, 27), (206, 446, 448, 208), (139, 385, 353), (142, 388, 141), (141, 388, 144), (238, 240, 471, 242), (240, 236, 469, 471), (183, 425, 248, 249), (469, 236, 215), (787, 999, 1000, 788), (446, 206, 110), (597, 627, 598), (715, 800, 599), (723, 933, 932), (723, 932, 722), (782, 997, 783), (783, 997, 999, 787), (1081, 796, 1010, 1012), (1008, 743, 793), (1009, 1010, 796)])
me_plane.use_mirror_x = True
me_plane.update()

# ---- objects
ob_plane = bpy.data.objects.new('Plane', me_plane)

# ---- transforms, parenting, visibility, modifiers, constraints
ob_plane.location = (0.0, 0.0, 0.0)
ob_plane.rotation_euler = (1.571, -0.0, 0.0)
ob_plane.scale = (5.084, 5.084, 5.084)
ob_plane.use_mesh_mirror_x = True
_vg = ob_plane.vertex_groups.new(name='Group')

# ---- collection membership
col_collection.objects.link(ob_plane)

# ---- scene / render settings (as saved in the file)
scene.frame_start = 1; scene.frame_end = 250; scene.frame_set(1)
scene.render.engine = 'CYCLES'
scene.render.bake_bias = 0.0
scene.render.bake_samples = 0
bpy.context.view_layer.update()

# ---- added for rendering (the .blend has no active camera and no usable light): camera, sun
cam_auto = bpy.data.cameras.new('AutoCamera')
cam_auto.lens = 50.0
cam_auto.sensor_width = 36.0
cam_auto.clip_end = 1000.0
ob_auto_camera = bpy.data.objects.new('AutoCamera', cam_auto)
scene.collection.objects.link(ob_auto_camera)
ob_auto_camera.location = (13.3237, -15.6082, 15.7423)
ob_auto_camera.rotation_euler = (1.09748, -7.21219e-08, 0.694738)
scene.camera = ob_auto_camera
light_auto_sun = bpy.data.lights.new('AutoSun', 'SUN')
light_auto_sun.energy = 3.0
light_auto_sun.angle = 0.0523599
ob_auto_sun = bpy.data.objects.new('AutoSun', light_auto_sun)
scene.collection.objects.link(ob_auto_sun)
ob_auto_sun.rotation_euler = (0.872665, 0.174533, 0.523599)
bpy.context.view_layer.update()
